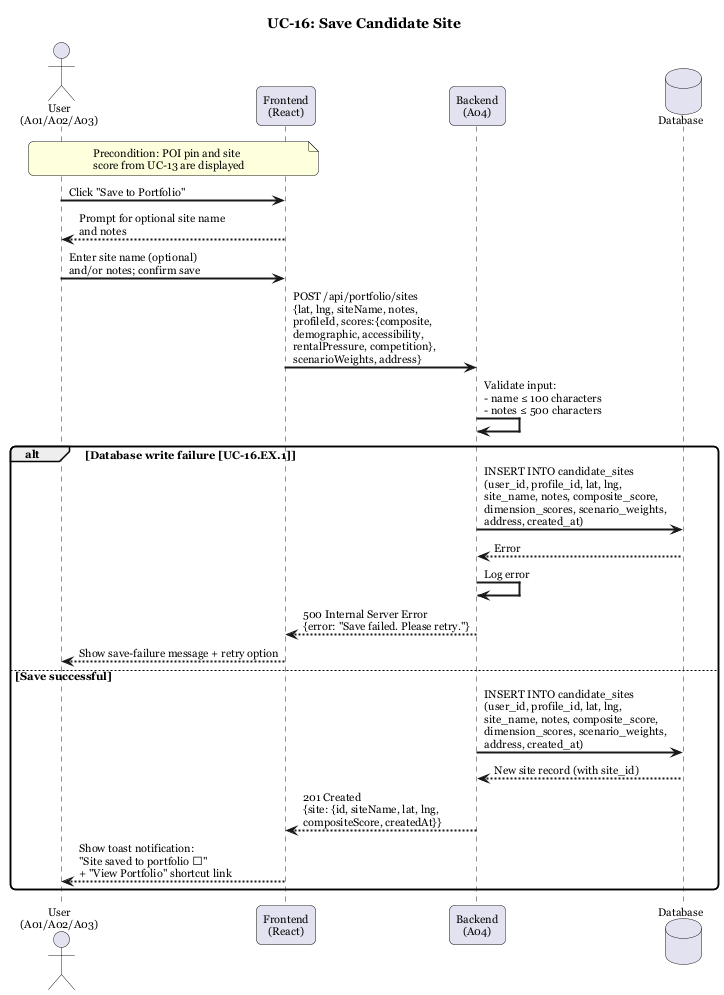

The diagram above was rendered by PlantUML. Its source (embedded in the PNG):
@startuml UC-16 Save Candidate Site
title UC-16: Save Candidate Site

skinparam sequenceArrowThickness 2
skinparam roundcorner 10
skinparam defaultFontName Georgia
skinparam defaultFontSize 11

actor "User\n(A01/A02/A03)" as User
participant "Frontend\n(React)" as FE
participant "Backend\n(A04)" as A04
database "Database" as DB

note over User, FE : Precondition: POI pin and site\nscore from UC-13 are displayed

User -> FE : Click "Save to Portfolio"
FE --> User : Prompt for optional site name\nand notes

User -> FE : Enter site name (optional)\nand/or notes; confirm save
FE -> A04 : POST /api/portfolio/sites\n{lat, lng, siteName, notes,\nprofileId, scores:{composite,\ndemographic, accessibility,\nrentalPressure, competition},\nscenarioWeights, address}

A04 -> A04 : Validate input:\n- name ≤ 100 characters\n- notes ≤ 500 characters

alt Database write failure [UC-16.EX.1]
    A04 -> DB : INSERT INTO candidate_sites\n(user_id, profile_id, lat, lng,\nsite_name, notes, composite_score,\ndimension_scores, scenario_weights,\naddress, created_at)
    DB --> A04 : Error
    A04 -> A04 : Log error
    A04 --> FE : 500 Internal Server Error\n{error: "Save failed. Please retry."}
    FE --> User : Show save-failure message + retry option
else Save successful
    A04 -> DB : INSERT INTO candidate_sites\n(user_id, profile_id, lat, lng,\nsite_name, notes, composite_score,\ndimension_scores, scenario_weights,\naddress, created_at)
    DB --> A04 : New site record (with site_id)

    A04 --> FE : 201 Created\n{site: {id, siteName, lat, lng,\ncompositeScore, createdAt}}
    FE --> User : Show toast notification:\n"Site saved to portfolio ✓"\n+ "View Portfolio" shortcut link
end

@enduml